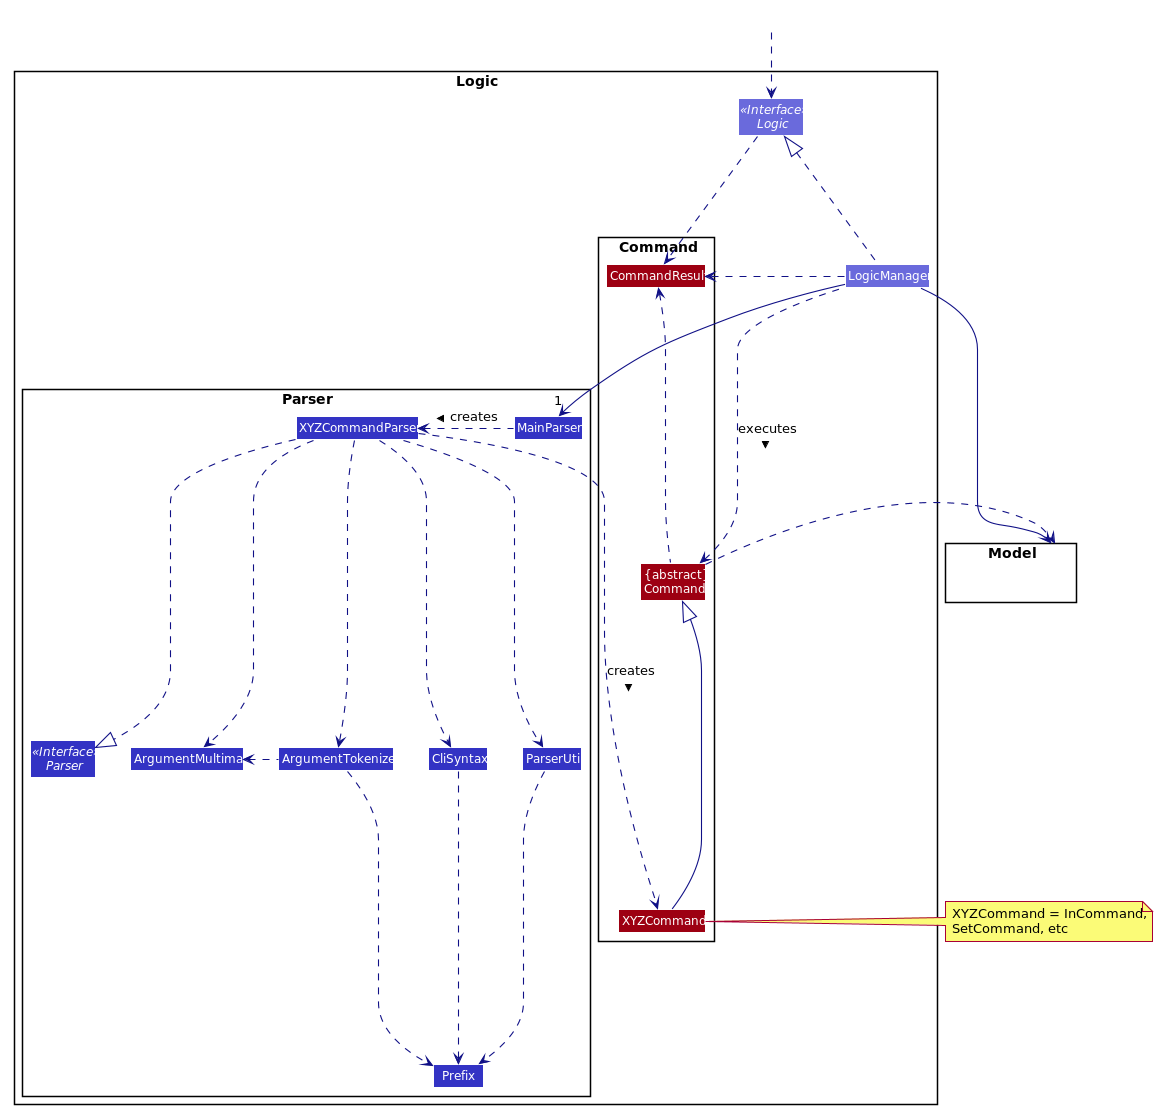

The diagram above was rendered by PlantUML. Its source (embedded in the PNG):
@startuml








skinparam BackgroundColor #FFFFFFF

skinparam Shadowing false

skinparam Class {
    FontColor #FFFFFF
    BorderThickness 1
    BorderColor #FFFFFF
    StereotypeFontColor #FFFFFF
    FontName Arial
}

skinparam Actor {
    BorderColor #000000
    Color #000000
    FontName Arial
}

skinparam Sequence {
    MessageAlign center
    BoxFontSize 15
    BoxPadding 0
    BoxFontColor #FFFFFF
    FontName Arial
}

skinparam Participant {
    FontColor #FFFFFFF
    Padding 20
}

skinparam MinClassWidth 50
skinparam ParticipantPadding 10
skinparam Shadowing false
skinparam DefaultTextAlignment center
skinparam packageStyle Rectangle

hide footbox
hide members
hide circle
skinparam arrowThickness 1.1
skinparam arrowColor #101086
skinparam classBackgroundColor #3333C4

package Logic {

package Parser {
Interface Parser <<Interface>>
Class MainParser 
Class XYZCommandParser
Class CliSyntax
Class ParserUtil
Class ArgumentMultimap
Class ArgumentTokenizer
Class Prefix
}

package Command {
Class XYZCommand #9D0012
Class CommandResult #9D0012
Class "{abstract}\nCommand" as Command #9D0012
}

Interface Logic <<Interface>> #6A6ADC
Class LogicManager #6A6ADC
}

package Model{
Class HiddenModel #FFFFFF
}

Class HiddenOutside #FFFFFF
HiddenOutside ..> Logic

LogicManager .up.|> Logic
LogicManager -->"1" MainParser 
MainParser .left.> XYZCommandParser: creates >

XYZCommandParser ..> XYZCommand : creates >
XYZCommandParser ..|> Parser
XYZCommandParser ..> ArgumentMultimap
XYZCommandParser ..> ArgumentTokenizer
ArgumentTokenizer .left.> ArgumentMultimap
XYZCommandParser ..> CliSyntax
CliSyntax ..> Prefix
XYZCommandParser ..> ParserUtil
ParserUtil .down.> Prefix
ArgumentTokenizer .down.> Prefix
XYZCommand -up-|> Command
LogicManager .left.> Command : executes >

LogicManager --> Model
Command .right.> Model
note right of XYZCommand: XYZCommand = InCommand, \nSetCommand, etc

Logic ..> CommandResult
LogicManager .down.> CommandResult
Command .up.> CommandResult
CommandResult -[hidden]-> Parser
@enduml